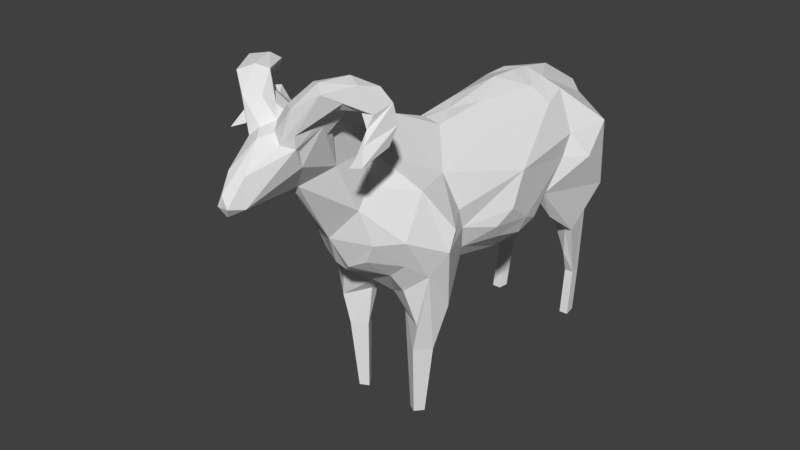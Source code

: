 # Source: BIG_HORN_SHEEP_rigged.blend  (saved by Blender 2.78.0; exported with 4.5.12 LTS)
import bpy
from mathutils import Matrix  # noqa: F401  (used for matrix-valued properties, if any)

bpy.ops.wm.read_factory_settings(use_empty=True)
scene = bpy.context.scene
scene.name = 'Scene'

# ---- collections
col_collection_1 = bpy.data.collections.new('Collection 1'); scene.collection.children.link(col_collection_1)

# ---- world
world_world = bpy.data.worlds.new('World'); scene.world = world_world
world_world.color = (0.05088, 0.05088, 0.05088)
world_world.use_sun_shadow = False
world_world.sun_shadow_jitter_overblur = 0.0
world_world.cycles.sampling_method = 'MANUAL'

# ---- meshes
me_bighorn = bpy.data.meshes.new('bighorn')
me_bighorn.from_pydata([(-0.1238, -0.4811, 1.174), (-0.05287, -0.3332, 0.5392), (-0.2764, 0.0003692, 0.7115), (-0.07194, 0.03271, 0.5432), (-0.06289, 0.1289, 1.219), (-0.119, 0.4332, 1.215), (-0.09961, -0.3286, 0.51), (-0.1664, 0.5923, 1.174), (-0.228, 0.2738, 0.6273), (-0.2269, 0.2113, 0.6075), (-0.3105, 0.7547, 1.01), (-0.1831, -0.2681, 1.068), (-0.1607, -0.4835, 0.6208), (-0.09031, -0.8821, 1.519), (-0.08913, -0.8016, 1.446), (-0.03507, -0.8723, 1.481), (-0.09542, -0.7803, 1.247), (-0.05945, -0.5081, 1.246), (-0.194, 0.4672, 1.147), (-0.2573, -0.4404, 0.6988), (-0.2008, -0.4458, 0.4528), (-0.2056, 0.659, 0.4585), (-0.1079, 0.4189, 0.6398), (-0.2647, 0.4903, 0.9009), (-0.2252, 0.7966, 0.607), (-0.2173, 0.8322, 0.6787), (-0.1008, 0.7737, 0.6743), (-0.2078, 0.511, 0.5817), (-0.132, 0.7589, 0.4019), (-0.2392, 0.663, 0.4616), (-0.1983, -0.2303, 0.6029), (-0.1607, -0.3119, 0.4035), (-0.1176, -0.82, 1.421), (-0.1726, -0.4352, 0.3185), (-0.198, 0.4045, 0.7153), (-0.121, 0.3075, 0.5968), (-0.1313, 0.4874, 0.6502), (-0.07326, 0.6089, 0.6606), (-0.1133, 0.6332, 0.6411), (-0.05799, 0.8784, 1.113), (-0.1028, 0.5428, 1.227), (-0.09304, 0.8803, 1.06), (-0.05263, 0.924, 0.9921), (-0.2154, -0.1728, 0.7104), (-0.2414, -0.2078, 0.8208), (-0.2104, -0.3071, 0.4225), (-0.1548, -0.4048, -0.0136), (-0.15, -0.3226, 0.3129), (-0.02906, -0.9105, 1.193), (-0.1135, -0.6865, 1.038), (-0.1492, -0.6482, 0.8841), (-0.07137, -0.5756, 1.24), (-0.1365, -0.8056, 1.508), (-0.1637, -0.8221, 1.506), (-0.1141, -0.634, 1.117), (-0.1064, -0.641, 0.7971), (-0.1156, -1.001, 1.437), (-0.03452, -0.9356, 1.5), (-0.0501, -1.18, 1.21), (-0.1632, -0.7975, 1.498), (-0.1278, -0.8402, 1.474), (-0.06233, -0.4234, 0.5585), (-0.162, -0.208, 0.6486), (-0.07594, 0.9143, 0.8482), (-0.1066, -0.3934, 0.3128), (-0.2242, -0.367, 0.3137), (-0.06553, 0.7775, 0.7032), (-0.02378, -1.24, 1.222), (-0.1868, 0.6927, 0.3142), (-0.1754, 0.7416, 0.1936), (-0.1635, 0.5527, 0.5671), (-0.1394, 0.813, 0.4863), (-0.1351, 0.681, 0.4661), (-0.1075, -0.8446, 1.496), (-0.1836, -0.3668, -0.01632), (-0.118, -0.3815, -0.01683), (-0.1422, -0.3421, -0.01676), (-0.2112, 0.7989, 0.1982), (-0.234, 0.4023, 0.7453), (-0.1109, 0.8656, 0.7501), (-0.2175, 0.7418, 0.1942), (-0.1065, 0.8768, 1.042), (-0.1417, -0.8871, 1.446), (-0.1279, -0.8584, 1.4), (-0.1643, -0.8036, 1.472), (-0.09865, -0.9552, 1.302), (-0.145, -0.8614, 1.563), (-0.03711, -1.016, 1.437), (-0.07361, -1.033, 1.402), (-0.2552, -0.8194, 1.505), (-0.1491, -0.8934, 1.481), (-0.173, -0.8994, 1.495), (-0.2355, -0.8902, 1.55), (-0.1915, -0.8023, 1.617), (-0.1518, -0.9152, 1.612), (-0.2789, -0.7491, 1.582), (-0.1622, -0.7743, 1.594), (-0.2174, -0.7284, 1.534), (-0.2762, -0.8179, 1.445), (-0.2897, -0.9254, 1.343), (-0.2682, -0.8719, 1.346), (-0.3095, 0.1179, 0.9837), (-0.1613, 0.1211, 1.134), (-0.3066, -0.8782, 1.331), (-0.2864, -0.8396, 1.32), (-0.328, -0.713, 1.446), (-0.2916, -0.7996, 1.497), (-0.3007, -0.7189, 1.405), (-0.2601, -0.8388, 1.605), (-0.2107, -0.876, 1.518), (-0.2121, -0.7942, 1.535), (-0.1032, -0.8899, 1.598), (-0.3194, -0.7514, 1.372), (-0.2626, -0.7024, 1.524), (-0.2874, -0.8475, 1.397), (-0.2499, -0.7539, 1.456), (-0.3188, -0.729, 1.527), (-0.06105, -0.9745, 1.532), (-0.1157, -1.016, 1.537), (-0.1985, -0.9593, 1.591), (-0.1113, -0.9948, 1.384), (-0.05671, -0.1312, 1.196), (-0.08941, -0.3871, 0.4988), (-0.04071, -1.165, 1.325), (-0.264, -0.3205, 0.5178), (-0.3186, -0.3936, 0.8089), (-0.3238, -0.3637, 0.9002), (-0.2322, -0.4564, 1.071), (-0.2384, -0.5632, 0.8911), (-0.2428, -0.2367, 0.913), (-0.2065, -0.528, 0.7664), (-0.1314, -0.5275, 0.699), (-0.03325, -0.6619, 0.7612), (-0.2653, 0.5417, 0.9992), (-0.3341, 0.6008, 0.889), (-0.3058, 0.1608, 0.7477), (-0.285, 0.2522, 0.7063), (-0.2787, 0.1472, 0.6733), (-0.2036, 0.07034, 0.612), (-0.3205, 0.03437, 0.8407), (-0.3005, -0.04885, 0.7811), (-0.161, 0.9042, 0.8443), (-0.3088, 0.7722, 0.6926), (-0.1102, -0.9479, 1.368), (-0.1036, -0.9692, 1.368), (-0.163, 0.7838, 0.1998), (-0.0459, -0.6297, 1.302), (-0.02051, -0.6355, 1.353), (-0.08073, -0.4976, 1.149), (-0.1811, 0.7095, -0.0283), (-0.2169, 0.7668, -0.02376), (-0.2232, 0.7097, -0.02777), (-0.1687, 0.7517, -0.02214), (0.1238, -0.4811, 1.174), (0.05287, -0.3332, 0.5392), (0.2764, 0.0003692, 0.7115), (0.07194, 0.03271, 0.5432), (0.06289, 0.1289, 1.219), (0.119, 0.4332, 1.215), (0.09961, -0.3286, 0.51), (0.0, 0.565, 1.246), (0.0, 0.3236, 1.263), (0.0, 0.4633, 1.257), (0.1664, 0.5923, 1.174), (0.228, 0.2738, 0.6273), (0.2269, 0.2113, 0.6075), (0.3105, 0.7547, 1.01), (0.1831, -0.2681, 1.068), (0.1607, -0.4835, 0.6208), (0.0, -0.3421, 1.293), (0.0, -0.6369, 0.726), (0.09031, -0.8821, 1.519), (0.08913, -0.8016, 1.446), (0.03507, -0.8723, 1.481), (0.09542, -0.7803, 1.247), (0.05945, -0.5081, 1.246), (0.0, -0.5298, 1.301), (0.194, 0.4672, 1.147), (0.2573, -0.4404, 0.6988), (0.2008, -0.4458, 0.4528), (0.2056, 0.659, 0.4585), (0.1079, 0.4189, 0.6398), (0.2647, 0.4903, 0.9009), (0.2252, 0.7966, 0.607), (0.2173, 0.8322, 0.6787), (0.1008, 0.7737, 0.6743), (0.2078, 0.511, 0.5817), (0.132, 0.7589, 0.4019), (0.2392, 0.663, 0.4616), (0.1983, -0.2303, 0.6029), (0.1607, -0.3119, 0.4035), (0.1176, -0.82, 1.421), (0.1726, -0.4352, 0.3185), (0.198, 0.4045, 0.7153), (0.121, 0.3075, 0.5968), (0.1313, 0.4874, 0.6502), (0.07326, 0.6089, 0.6606), (0.1133, 0.6332, 0.6411), (0.05799, 0.8784, 1.113), (0.1028, 0.5428, 1.227), (0.09304, 0.8803, 1.06), (0.0, 0.9266, 0.9917), (0.05263, 0.924, 0.9921), (0.0, 0.8658, 1.116), (0.2154, -0.1728, 0.7104), (0.2414, -0.2078, 0.8208), (0.2104, -0.3071, 0.4225), (0.1548, -0.4048, -0.0136), (0.15, -0.3226, 0.3129), (0.0, -1.067, 1.419), (0.02906, -0.9105, 1.193), (0.1135, -0.6865, 1.038), (0.1492, -0.6482, 0.8841), (0.07137, -0.5756, 1.24), (0.1365, -0.8056, 1.508), (0.1637, -0.8221, 1.506), (0.1141, -0.634, 1.117), (0.1064, -0.641, 0.7971), (0.1156, -1.001, 1.437), (0.03452, -0.9356, 1.5), (0.0, -0.9682, 1.457), (0.0, -1.239, 1.269), (0.0501, -1.18, 1.21), (0.1632, -0.7975, 1.498), (0.1278, -0.8402, 1.474), (0.06233, -0.4234, 0.5585), (0.0, -0.4933, 0.6243), (0.162, -0.208, 0.6486), (0.0, 0.9276, 0.9038), (0.07594, 0.9143, 0.8482), (0.0, 0.9119, 0.8898), (0.1066, -0.3934, 0.3128), (0.2242, -0.367, 0.3137), (0.06553, 0.7775, 0.7032), (0.02378, -1.24, 1.222), (0.0, -1.22, 1.181), (0.1868, 0.6927, 0.3142), (0.1754, 0.7416, 0.1936), (0.1635, 0.5527, 0.5671), (0.1394, 0.813, 0.4863), (0.1351, 0.681, 0.4661), (0.1075, -0.8446, 1.496), (0.1836, -0.3668, -0.01632), (0.118, -0.3815, -0.01683), (0.1422, -0.3421, -0.01676), (0.2112, 0.7989, 0.1982), (0.234, 0.4023, 0.7453), (0.1109, 0.8656, 0.7501), (0.2175, 0.7418, 0.1942), (0.1065, 0.8768, 1.042), (0.1417, -0.8871, 1.446), (0.1279, -0.8584, 1.4), (0.1643, -0.8036, 1.472), (0.0, -0.7339, 1.433), (0.0, -0.9176, 1.472), (0.09865, -0.9552, 1.302), (0.145, -0.8614, 1.563), (0.03711, -1.016, 1.437), (0.07361, -1.033, 1.402), (0.2552, -0.8194, 1.505), (0.1491, -0.8934, 1.481), (0.173, -0.8994, 1.495), (0.2355, -0.8902, 1.55), (0.1915, -0.8023, 1.617), (0.1518, -0.9152, 1.612), (0.2789, -0.7491, 1.582), (0.1622, -0.7743, 1.594), (0.2174, -0.7284, 1.534), (0.2762, -0.8179, 1.445), (0.2897, -0.9254, 1.343), (0.2682, -0.8719, 1.346), (0.3095, 0.1179, 0.9837), (0.1613, 0.1211, 1.134), (0.3066, -0.8782, 1.331), (0.2864, -0.8396, 1.32), (0.328, -0.713, 1.446), (0.2916, -0.7996, 1.497), (0.3007, -0.7189, 1.405), (0.2601, -0.8388, 1.605), (0.2107, -0.876, 1.518), (0.2121, -0.7942, 1.535), (0.1032, -0.8899, 1.598), (0.3194, -0.7514, 1.372), (0.2626, -0.7024, 1.524), (0.2874, -0.8475, 1.397), (0.2499, -0.7539, 1.456), (0.3188, -0.729, 1.527), (0.06105, -0.9745, 1.532), (0.1157, -1.016, 1.537), (0.1985, -0.9593, 1.591), (0.1113, -0.9948, 1.384), (0.0, 0.2735, 0.5494), (0.05671, -0.1312, 1.196), (0.0, 0.007301, 1.211), (0.0, -0.154, 1.224), (0.0, -0.4021, 1.3), (0.0, -0.4881, 1.296), (0.0, -0.872, 1.124), (0.0, -0.731, 0.903), (0.0, -0.9294, 1.194), (0.0, 0.7269, 1.217), (0.0, -0.3185, 0.5274), (0.08941, -0.3871, 0.4988), (0.04071, -1.165, 1.325), (0.264, -0.3205, 0.5178), (0.3186, -0.3936, 0.8089), (0.3238, -0.3637, 0.9002), (0.2322, -0.4564, 1.071), (0.2384, -0.5632, 0.8911), (0.2428, -0.2367, 0.913), (0.2065, -0.528, 0.7664), (0.1314, -0.5275, 0.699), (0.03325, -0.6619, 0.7612), (0.2653, 0.5417, 0.9992), (0.3341, 0.6008, 0.889), (0.3058, 0.1608, 0.7477), (0.285, 0.2522, 0.7063), (0.2787, 0.1472, 0.6733), (0.2036, 0.07034, 0.612), (0.3205, 0.03437, 0.8407), (0.3005, -0.04885, 0.7811), (0.161, 0.9042, 0.8443), (0.3088, 0.7722, 0.6926), (0.0, -0.5859, 1.324), (0.0, 0.8468, 0.7398), (0.1102, -0.9479, 1.368), (0.1036, -0.9692, 1.368), (0.163, 0.7838, 0.1998), (0.0, -1.238, 1.22), (0.0459, -0.6297, 1.302), (0.02051, -0.6355, 1.353), (0.08073, -0.4976, 1.149), (0.1811, 0.7095, -0.0283), (0.2169, 0.7668, -0.02376), (0.2232, 0.7097, -0.02777), (0.1687, 0.7517, -0.02214)], [(17, 148), (148, 51), (175, 331), (331, 213)], [(17, 295, 0), (295, 169, 0), (1, 122, 6), (3, 301, 62), (9, 35, 291), (5, 18, 4), (30, 43, 62), (5, 4, 161), (5, 161, 162), (121, 169, 294), (41, 40, 39), (123, 209, 87, 88), (37, 22, 36), (7, 40, 41), (7, 41, 10), (9, 3, 138), (133, 7, 10), (127, 11, 126), (20, 12, 19), (12, 20, 61), (20, 122, 61), (132, 131, 170), (131, 226, 170), (323, 147, 14, 253), (323, 176, 17), (323, 17, 146, 147), (15, 14, 73), (15, 73, 13), (79, 324, 66), (10, 141, 142), (63, 79, 141), (21, 68, 72), (78, 29, 27), (29, 78, 142), (23, 136, 135), (25, 79, 66), (25, 66, 26), (26, 71, 24), (27, 21, 70), (124, 45, 65), (30, 45, 124), (32, 16, 83), (64, 47, 31, 6), (34, 78, 27), (38, 36, 70), (160, 40, 5, 162), (38, 66, 37), (42, 41, 39), (39, 203, 201), (201, 228, 42), (124, 43, 30), (44, 140, 43), (47, 45, 31), (62, 301, 1), (70, 26, 66, 38), (123, 221, 209), (209, 220, 87), (48, 85, 16), (298, 48, 49), (48, 298, 297), (50, 55, 132), (50, 298, 49), (51, 54, 16), (16, 54, 49), (14, 32, 59), (53, 73, 52), (53, 60, 73), (85, 58, 120), (48, 235, 58), (88, 56, 120), (90, 91, 13), (57, 254, 15), (57, 220, 254), (15, 13, 57), (221, 123, 67), (59, 60, 53), (48, 58, 85), (84, 82, 60), (61, 1, 301), (61, 131, 12), (142, 134, 10), (81, 228, 230), (63, 141, 81), (3, 62, 138), (77, 24, 71), (80, 29, 24), (79, 63, 324), (63, 230, 324), (68, 69, 28), (81, 141, 10), (139, 44, 101), (82, 16, 85), (85, 120, 144, 143, 82), (109, 86, 13), (90, 82, 120), (60, 82, 73), (83, 84, 32), (15, 254, 253), (111, 117, 57), (117, 220, 57), (111, 57, 13), (111, 13, 86), (94, 117, 111), (89, 109, 92), (92, 106, 89), (91, 56, 92), (94, 93, 108), (94, 108, 119), (109, 110, 86), (110, 96, 86), (98, 89, 106), (101, 44, 129), (101, 129, 11), (101, 18, 133), (102, 18, 101), (105, 113, 107), (116, 106, 108), (110, 109, 89), (86, 96, 111), (104, 103, 112), (112, 103, 105), (113, 95, 96), (113, 96, 97), (105, 114, 116), (115, 100, 104), (115, 104, 107), (98, 115, 97), (97, 89, 98), (100, 115, 98), (107, 112, 105), (4, 121, 293), (161, 4, 293), (295, 17, 296), (17, 176, 296), (49, 128, 50), (3, 291, 301), (64, 122, 33), (122, 20, 33), (123, 120, 58), (128, 19, 130), (125, 124, 19), (147, 146, 14), (127, 125, 128), (128, 49, 127), (130, 12, 131), (12, 130, 19), (130, 55, 50), (134, 78, 23), (134, 133, 10), (134, 23, 133), (23, 101, 133), (2, 137, 138), (8, 35, 9), (138, 137, 9), (8, 78, 34), (142, 24, 29), (1, 61, 122), (43, 138, 62), (3, 9, 291), (6, 30, 62), (6, 31, 30), (40, 160, 300), (37, 291, 22), (7, 18, 40), (133, 18, 7), (169, 121, 11), (169, 11, 0), (0, 51, 17), (131, 132, 55), (13, 73, 90), (14, 146, 17, 51), (51, 16, 14), (124, 65, 19), (18, 102, 4), (25, 141, 79), (35, 22, 291), (24, 25, 26), (45, 30, 31), (49, 48, 16), (16, 32, 14), (33, 65, 74, 46), (33, 20, 19), (124, 125, 44), (36, 27, 70), (36, 34, 27), (34, 22, 35), (34, 36, 22), (27, 29, 21), (291, 37, 324), (36, 38, 37), (39, 40, 300), (41, 42, 81), (39, 201, 42), (44, 43, 124), (43, 2, 138), (47, 64, 75, 76), (19, 65, 33), (64, 33, 46, 75), (299, 48, 297), (298, 50, 132), (14, 52, 73), (59, 52, 14), (59, 53, 52), (32, 84, 59), (123, 88, 120), (54, 51, 127), (127, 49, 54), (235, 48, 299), (58, 235, 67), (60, 59, 84), (226, 61, 301), (131, 61, 226), (62, 1, 6), (228, 81, 42), (230, 63, 81), (47, 65, 45), (66, 324, 37), (69, 68, 80), (77, 28, 145), (72, 70, 21), (26, 70, 72), (5, 40, 18), (41, 81, 10), (65, 47, 76, 74), (46, 74, 76, 75), (24, 77, 80), (77, 71, 28), (21, 80, 68), (71, 72, 28), (142, 25, 24), (68, 28, 72), (29, 80, 21), (2, 43, 140), (101, 23, 135), (139, 101, 135), (139, 140, 44), (82, 83, 16), (73, 82, 90), (109, 13, 91), (56, 90, 120), (82, 84, 83), (15, 253, 14), (118, 88, 87), (118, 87, 117), (117, 87, 220), (94, 119, 118), (94, 118, 117), (91, 90, 56), (93, 111, 96), (93, 94, 111), (95, 108, 93), (97, 96, 110), (93, 96, 95), (97, 110, 89), (115, 107, 97), (114, 99, 100), (100, 99, 104), (99, 114, 103), (102, 101, 11), (102, 11, 121), (121, 4, 102), (103, 104, 99), (105, 116, 113), (119, 108, 106), (106, 92, 119), (107, 113, 97), (109, 91, 92), (104, 112, 107), (95, 113, 116), (116, 114, 98), (106, 116, 98), (114, 100, 98), (105, 103, 114), (116, 108, 95), (56, 119, 92), (119, 56, 88), (119, 88, 118), (293, 121, 294), (300, 203, 39), (221, 67, 328), (122, 64, 6), (67, 123, 58), (128, 125, 19), (11, 127, 51, 0), (127, 126, 125), (50, 128, 130), (126, 11, 129), (129, 44, 125), (129, 125, 126), (130, 131, 55), (298, 132, 170), (78, 134, 142), (137, 135, 136), (2, 135, 137), (8, 136, 78), (136, 8, 9), (8, 34, 35), (9, 137, 136), (78, 136, 23), (140, 139, 135), (140, 135, 2), (142, 141, 25), (26, 72, 71), (82, 143, 144, 120), (145, 28, 69), (328, 67, 235), (80, 77, 150, 151), (69, 80, 151, 149), (77, 145, 152, 150), (145, 69, 149, 152), (151, 150, 152, 149), (175, 153, 295), (295, 153, 169), (154, 159, 302), (156, 227, 301), (165, 291, 194), (158, 157, 177), (189, 227, 204), (158, 161, 157), (158, 162, 161), (292, 294, 169), (200, 198, 199), (303, 258, 257, 209), (196, 195, 181), (163, 200, 199), (163, 166, 200), (165, 318, 156), (313, 166, 163), (307, 306, 167), (179, 178, 168), (168, 225, 179), (179, 225, 302), (312, 170, 311), (311, 170, 226), (323, 253, 172, 330), (323, 175, 176), (323, 330, 329, 175), (173, 241, 172), (173, 171, 241), (247, 233, 324), (166, 322, 321), (229, 321, 247), (180, 240, 236), (246, 186, 188), (188, 322, 246), (182, 315, 316), (184, 233, 247), (184, 185, 233), (185, 183, 239), (186, 238, 180), (304, 232, 206), (189, 304, 206), (191, 251, 174), (231, 159, 190, 208), (193, 186, 246), (197, 238, 195), (160, 162, 158, 199), (197, 196, 233), (202, 198, 200), (198, 201, 203), (201, 202, 228), (304, 189, 204), (205, 204, 320), (208, 190, 206), (227, 154, 301), (238, 197, 233, 185), (303, 209, 221), (209, 257, 220), (210, 174, 255), (298, 211, 210), (210, 297, 298), (212, 312, 217), (212, 211, 298), (213, 174, 216), (174, 211, 216), (172, 223, 191), (215, 214, 241), (215, 241, 224), (255, 290, 222), (210, 222, 235), (258, 290, 218), (260, 171, 261), (219, 173, 254), (219, 254, 220), (173, 219, 171), (221, 234, 303), (223, 215, 224), (210, 255, 222), (252, 224, 250), (225, 301, 154), (225, 168, 311), (322, 166, 314), (249, 230, 228), (229, 249, 321), (156, 318, 227), (245, 239, 183), (248, 183, 188), (247, 324, 229), (229, 324, 230), (236, 187, 237), (249, 166, 321), (319, 271, 205), (250, 255, 174), (255, 250, 325, 326, 290), (279, 171, 256), (260, 290, 250), (224, 241, 250), (251, 191, 252), (173, 253, 254), (281, 219, 287), (287, 219, 220), (281, 171, 219), (281, 256, 171), (264, 281, 287), (259, 262, 279), (262, 259, 276), (261, 262, 218), (264, 278, 263), (264, 289, 278), (279, 256, 280), (280, 256, 266), (268, 276, 259), (271, 309, 205), (271, 167, 309), (271, 313, 177), (272, 271, 177), (275, 277, 283), (286, 278, 276), (280, 259, 279), (256, 281, 266), (274, 282, 273), (282, 275, 273), (283, 266, 265), (283, 267, 266), (275, 286, 284), (285, 274, 270), (285, 277, 274), (268, 267, 285), (267, 268, 259), (270, 268, 285), (277, 275, 282), (157, 293, 292), (161, 293, 157), (295, 296, 175), (175, 296, 176), (211, 212, 308), (156, 301, 291), (231, 192, 302), (302, 192, 179), (303, 222, 290), (308, 310, 178), (305, 178, 304), (330, 172, 329), (307, 308, 305), (308, 307, 211), (310, 311, 168), (168, 178, 310), (310, 212, 217), (314, 182, 246), (314, 166, 313), (314, 313, 182), (182, 313, 271), (155, 318, 317), (164, 165, 194), (318, 165, 317), (164, 193, 246), (322, 188, 183), (154, 302, 225), (204, 227, 318), (156, 291, 165), (159, 227, 189), (159, 189, 190), (199, 300, 160), (196, 181, 291), (163, 199, 177), (313, 163, 177), (169, 167, 292), (169, 153, 167), (153, 175, 213), (311, 217, 312), (171, 260, 241), (172, 213, 175, 329), (213, 172, 174), (304, 178, 232), (177, 157, 272), (184, 247, 321), (194, 291, 181), (183, 185, 184), (206, 190, 189), (211, 174, 210), (174, 172, 191), (192, 207, 242, 232), (192, 178, 179), (304, 205, 305), (195, 238, 186), (195, 186, 193), (193, 194, 181), (193, 181, 195), (186, 180, 188), (291, 324, 196), (195, 196, 197), (198, 300, 199), (200, 249, 202), (198, 202, 201), (205, 304, 204), (204, 318, 155), (208, 244, 243, 231), (178, 192, 232), (231, 243, 207, 192), (299, 297, 210), (298, 312, 212), (172, 241, 214), (223, 172, 214), (223, 214, 215), (191, 223, 252), (303, 290, 258), (216, 307, 213), (307, 216, 211), (235, 299, 210), (222, 234, 235), (224, 252, 223), (226, 301, 225), (311, 226, 225), (227, 159, 154), (228, 202, 249), (230, 249, 229), (208, 206, 232), (233, 196, 324), (237, 248, 236), (245, 327, 187), (240, 180, 238), (185, 240, 238), (158, 177, 199), (200, 166, 249), (232, 242, 244, 208), (207, 243, 244, 242), (183, 248, 245), (245, 187, 239), (180, 236, 248), (239, 187, 240), (322, 183, 184), (236, 240, 187), (188, 180, 248), (155, 320, 204), (271, 315, 182), (319, 315, 271), (319, 205, 320), (250, 174, 251), (241, 260, 250), (279, 261, 171), (218, 290, 260), (250, 251, 252), (173, 172, 253), (288, 257, 258), (288, 287, 257), (287, 220, 257), (264, 288, 289), (264, 287, 288), (261, 218, 260), (263, 266, 281), (263, 281, 264), (265, 263, 278), (267, 280, 266), (263, 265, 266), (267, 259, 280), (285, 267, 277), (284, 270, 269), (270, 274, 269), (269, 273, 284), (272, 167, 271), (272, 292, 167), (292, 272, 157), (273, 269, 274), (275, 283, 286), (289, 276, 278), (276, 289, 262), (277, 267, 283), (279, 262, 261), (274, 277, 282), (265, 286, 283), (286, 268, 284), (276, 268, 286), (284, 268, 270), (275, 284, 273), (286, 265, 278), (218, 262, 289), (289, 258, 218), (289, 288, 258), (293, 294, 292), (300, 198, 203), (221, 328, 234), (302, 159, 231), (234, 222, 303), (308, 178, 305), (167, 153, 213, 307), (307, 305, 306), (212, 310, 308), (306, 309, 167), (309, 305, 205), (309, 306, 305), (310, 217, 311), (298, 170, 312), (246, 322, 314), (317, 316, 315), (155, 317, 315), (164, 246, 316), (316, 165, 164), (164, 194, 193), (165, 316, 317), (246, 182, 316), (320, 315, 319), (320, 155, 315), (322, 184, 321), (185, 239, 240), (250, 290, 326, 325), (327, 237, 187), (328, 235, 234), (248, 334, 333, 245), (237, 332, 334, 248), (245, 333, 335, 327), (327, 335, 332, 237), (334, 332, 335, 333)])
me_bighorn.use_remesh_preserve_volume = False
me_bighorn.use_remesh_preserve_attributes = False
me_bighorn.use_mirror_vertex_groups = False
me_bighorn.update()
arm_armature = bpy.data.armatures.new('Armature')  # bones are not reproduced

# ---- objects
ob_bighornsheep = bpy.data.objects.new('BigHornSheep', arm_armature)
ob_bighorn = bpy.data.objects.new('bighorn', me_bighorn)

# ---- transforms, parenting, visibility, modifiers, constraints
ob_bighornsheep.location = (0.0, 0.0, 0.0)
ob_bighornsheep.show_in_front = True
ob_bighornsheep.lineart.crease_threshold = 0.0
ob_bighorn.parent = ob_bighornsheep
ob_bighorn.location = (0.0, 0.0, 0.0)
ob_bighorn.scale = (2.697, 2.697, 2.697)
ob_bighorn.lineart.crease_threshold = 0.0
_vg = ob_bighorn.vertex_groups.new(name='Group')
for _i, _w in zip([1, 3, 4, 5, 9, 13, 14, 15, 17, 22, 35, 37, 39, 40, 41, 42, 43, 48, 49, 50, 51, 55, 57, 61, 62, 63, 66, 67, 73, 79, 81, 87, 88, 111, 117, 118, 121, 123, 131, 132, 138, 141, 146, 147, 148, 154, 156, 157, 158, 160, 161, 162, 165, 169, 170, 171, 172, 173, 175, 176, 181, 194, 196, 198, 199, 200, 201, 202, 203, 204, 209, 210, 211, 212, 213, 217, 219, 220, 221, 225, 226, 227, 228, 229, 230, 233, 234, 235, 241, 247, 249, 253, 254, 257, 258, 281, 287, 288, 291, 292, 293, 294, 295, 296, 297, 298, 299, 300, 301, 303, 311, 312, 318, 321, 323, 324, 328, 329, 330, 331], [0.3347, 0.4131, 0.4318, 0.3379, 0.001002, 0.02756, 0.0259, 0.6042, 0.346, 0.09936, 0.108, 0.03438, 0.3502, 0.2447, 0.06604, 0.5028, 0.004724, 0.05221, 0.04286, 0.0009592, 0.01584, 0.02172, 0.5417, 0.2029, 0.1687, 0.4583, 0.2693, 0.3017, 0.004873, 0.08322, 0.1075, 0.4409, 0.006745, 0.03441, 0.272, 0.01447, 0.221, 0.005899, 0.07569, 0.6057, 0.04703, 0.0001089, 0.2135, 0.7539, 0.346, 0.3347, 0.4131, 0.4318, 0.3379, 0.9029, 0.9957, 0.9999, 0.001002, 0.09617, 0.9973, 0.02756, 0.0259, 0.6042, 0.346, 0.944, 0.09936, 0.108, 0.03438, 0.3502, 0.2447, 0.06604, 1.0, 0.5028, 0.9894, 0.004724, 0.5239, 0.05221, 0.04286, 0.0009592, 0.01584, 0.02172, 0.5417, 0.9964, 0.7456, 0.2029, 0.891, 0.1687, 1.0, 0.4583, 0.9986, 0.2693, 0.3017, 0.2589, 0.004873, 0.08322, 0.1075, 0.9886, 0.9985, 0.4409, 0.006745, 0.03441, 0.272, 0.01447, 0.9549, 0.221, 0.9857, 0.9284, 0.1686, 0.6884, 0.9925, 0.9821, 0.4215, 0.6856, 0.9893, 0.005899, 0.07569, 0.6057, 0.04703, 0.0001089, 0.9715, 0.9455, 0.5076, 0.2135, 0.7539, 0.346]): _vg.add([_i], _w, 'REPLACE')
_vg = ob_bighorn.vertex_groups.new(name='Root')
_vg = ob_bighorn.vertex_groups.new(name='Tail')
for _i, _w in zip([2, 3, 4, 5, 7, 8, 9, 10, 18, 22, 23, 25, 26, 27, 34, 35, 36, 37, 38, 39, 40, 41, 42, 43, 44, 62, 63, 66, 70, 78, 79, 81, 101, 102, 133, 134, 135, 136, 137, 138, 139, 140, 141, 142, 155, 156, 157, 158, 160, 161, 162, 163, 164, 165, 166, 177, 181, 182, 184, 185, 186, 193, 194, 195, 196, 197, 198, 199, 200, 201, 202, 203, 204, 205, 227, 228, 229, 230, 233, 238, 246, 247, 249, 271, 272, 291, 293, 300, 313, 314, 315, 316, 317, 318, 319, 320, 321, 322, 324], [0.1647, 0.2215, 0.1598, 0.7399, 0.7733, 0.4887, 0.4605, 0.2444, 0.6963, 0.4033, 0.1396, 0.1183, 0.1092, 0.1653, 0.4432, 0.4819, 0.266, 0.2175, 0.12, 0.9495, 0.8203, 0.9266, 0.9382, 0.03156, 0.00489, 0.01704, 0.7645, 0.183, 0.08319, 0.439, 0.3433, 0.891, 0.1028, 0.09112, 0.2069, 0.06567, 0.3654, 0.4537, 0.3702, 0.2458, 0.1341, 0.1, 0.6619, 0.04559, 0.1646, 0.2214, 0.1598, 0.74, 0.859, 0.6134, 0.7935, 0.7735, 0.4886, 0.4604, 0.2453, 0.6964, 0.4027, 0.1399, 0.1185, 0.1081, 0.1651, 0.4431, 0.4817, 0.2652, 0.2157, 0.118, 0.9495, 0.8204, 0.9267, 0.9569, 0.9383, 0.9551, 0.03131, 0.004686, 0.01677, 0.9189, 0.7645, 0.8966, 0.1817, 0.0825, 0.439, 0.3427, 0.8911, 0.1028, 0.09113, 0.4408, 0.01892, 0.9155, 0.2074, 0.06695, 0.3654, 0.4536, 0.3702, 0.2458, 0.134, 0.09996, 0.662, 0.04678, 0.3423]): _vg.add([_i], _w, 'REPLACE')
_vg = ob_bighorn.vertex_groups.new(name='Back')
for _i, _w in zip([0, 1, 2, 3, 4, 5, 7, 8, 9, 11, 17, 18, 22, 23, 27, 30, 34, 35, 36, 37, 40, 43, 44, 49, 50, 51, 54, 55, 62, 78, 101, 102, 121, 125, 126, 127, 128, 129, 130, 131, 132, 133, 135, 136, 137, 138, 139, 140, 146, 148, 153, 154, 155, 156, 157, 158, 160, 161, 162, 163, 164, 165, 167, 168, 169, 170, 175, 176, 177, 181, 182, 186, 189, 193, 194, 195, 196, 199, 204, 205, 211, 212, 213, 216, 217, 226, 227, 246, 271, 272, 291, 292, 293, 294, 295, 296, 297, 298, 301, 305, 306, 307, 308, 309, 310, 311, 312, 313, 315, 316, 317, 318, 319, 320, 329, 331], [0.3414, 0.06422, 0.4551, 0.3086, 0.8107, 0.1471, 0.02835, 0.2169, 0.2628, 0.8071, 0.1543, 0.102, 0.1046, 0.05634, 0.02148, 0.05178, 0.09148, 0.1815, 0.06279, 0.02919, 0.05766, 0.1487, 0.1688, 0.09086, 0.255, 0.08677, 0.07097, 0.1657, 0.08854, 0.09065, 0.7602, 0.8634, 0.9426, 0.007873, 0.1227, 0.5994, 0.1503, 0.2337, 0.05678, 0.02938, 0.1589, 0.003442, 0.4448, 0.2744, 0.3946, 0.4141, 0.5895, 0.4731, 0.06314, 1.0, 0.3414, 0.06386, 0.455, 0.3085, 0.8107, 0.1471, 0.05362, 0.3301, 0.1256, 0.02838, 0.2168, 0.2627, 0.8071, 0.002771, 0.7699, 0.4826, 0.1543, 0.1494, 0.1021, 0.1045, 0.05642, 0.02144, 0.05159, 0.09145, 0.1815, 0.06265, 0.02862, 0.05766, 0.1482, 0.1683, 0.09086, 0.255, 0.08678, 0.07099, 0.2098, 0.0204, 0.08811, 0.09065, 0.7602, 0.8634, 0.2274, 0.9426, 0.9379, 0.9292, 0.6186, 0.3334, 0.09146, 0.4058, 0.1178, 0.009498, 0.1243, 0.5995, 0.1503, 0.2334, 0.05672, 0.1002, 0.4475, 0.003586, 0.4448, 0.2744, 0.3945, 0.414, 0.5894, 0.4729, 0.06314, 1.0]): _vg.add([_i], _w, 'REPLACE')
_vg = ob_bighorn.vertex_groups.new(name='Neck')
for _i, _w in zip([0, 11, 13, 14, 15, 16, 17, 32, 48, 49, 50, 51, 52, 53, 54, 55, 56, 57, 59, 60, 73, 82, 83, 84, 85, 86, 87, 88, 89, 90, 91, 92, 93, 94, 95, 96, 97, 98, 99, 100, 103, 104, 105, 106, 107, 108, 109, 110, 111, 112, 113, 114, 115, 116, 117, 118, 119, 120, 123, 126, 127, 128, 130, 131, 132, 143, 144, 146, 147, 153, 167, 169, 170, 171, 172, 173, 174, 175, 176, 191, 209, 210, 211, 212, 213, 214, 215, 216, 217, 218, 219, 220, 223, 224, 226, 241, 250, 251, 252, 253, 254, 255, 256, 257, 258, 259, 260, 261, 262, 263, 264, 265, 266, 267, 268, 269, 270, 273, 274, 275, 276, 277, 278, 279, 280, 281, 282, 283, 284, 285, 286, 287, 288, 289, 290, 294, 295, 296, 297, 298, 299, 303, 306, 307, 308, 310, 311, 312, 323, 325, 326, 329, 330], [0.5692, 0.02271, 0.0, 0.04486, 0.0, 0.8852, 0.7793, 0.1085, 0.05565, 0.7902, 0.3699, 0.8545, 0.0, 0.0, 0.8757, 0.2167, 0.0, 0.0, 0.0, 0.0, 0.0, 0.0, 0.0, 0.0, 0.0, 0.0, 0.0, 0.0, 0.0, 0.0, 0.0, 0.0, 0.0, 0.05067, 0.0, 0.0, 0.0, 0.0, 0.00841, 0.02299, 0.05113, 0.0, 0.0, 0.0, 0.0, 0.0, 0.0, 0.0, 0.09513, 0.0, 0.0, 0.0, 0.0, 0.0, 0.0, 0.0, 0.0, 0.0, 0.0, 0.005333, 0.1919, 0.1376, 0.05946, 0.04364, 0.1813, 0.0, 0.0, 0.7183, 0.5983, 0.5692, 0.02274, 0.1898, 0.1338, 0.0, 0.00899, 0.0, 0.8852, 0.7793, 0.6635, 0.0, 0.0, 0.09487, 0.7902, 0.3698, 0.8545, 0.0, 0.0, 0.8757, 0.2165, 0.0, 0.0, 0.0, 0.0, 0.0, 0.009034, 0.0, 0.0, 0.01433, 0.0, 0.3007, 0.0, 0.0, 0.0, 0.0, 0.0, 0.0, 0.0, 0.0, 0.0, 0.0, 0.0, 0.0, 0.0, 0.0, 0.0, 0.0, 0.0, 0.0, 0.0, 0.0, 0.0, 0.0, 0.0, 0.0, 0.0, 0.0, 0.0, 0.0, 0.0, 0.0, 0.0, 0.0, 0.0, 0.0, 0.0, 0.02159, 0.3297, 0.5681, 0.1944, 0.3886, 0.0, 0.0, 0.006114, 0.192, 0.1375, 0.05933, 0.04313, 0.1813, 0.5979, 0.0, 0.0, 0.7183, 0.5983]): _vg.add([_i], _w, 'REPLACE')
_vg = ob_bighorn.vertex_groups.new(name='Head')
for _i, _w in zip([0, 13, 14, 15, 16, 17, 32, 48, 49, 51, 52, 53, 56, 57, 58, 59, 60, 67, 73, 82, 83, 84, 85, 86, 87, 88, 89, 90, 91, 92, 93, 94, 95, 96, 97, 98, 99, 100, 103, 104, 105, 106, 107, 108, 109, 110, 111, 112, 113, 114, 115, 116, 117, 118, 119, 120, 123, 143, 144, 146, 147, 153, 171, 172, 173, 174, 175, 176, 191, 209, 210, 211, 213, 214, 215, 218, 219, 220, 221, 222, 223, 224, 234, 235, 241, 250, 251, 252, 253, 254, 255, 256, 257, 258, 259, 260, 261, 262, 263, 264, 265, 266, 267, 268, 269, 270, 273, 274, 275, 276, 277, 278, 279, 280, 281, 282, 283, 284, 285, 286, 287, 288, 289, 290, 295, 296, 297, 299, 303, 323, 325, 326, 328, 329, 330], [0.01009, 1.0, 1.0, 1.0, 0.1037, 0.04692, 1.0, 1.0, 0.02949, 0.03581, 1.0, 1.0, 1.0, 1.0, 1.0, 1.0, 0.5969, 1.0, 1.0, 1.0, 1.0, 1.0, 1.0, 1.0, 1.0, 1.0, 1.0, 1.0, 1.0, 1.0, 1.0, 1.0, 1.0, 1.0, 1.0, 1.0, 1.0, 1.0, 1.0, 1.0, 1.0, 1.0, 1.0, 1.0, 1.0, 1.0, 1.0, 1.0, 1.0, 1.0, 1.0, 1.0, 1.0, 0.9303, 1.0, 1.0, 1.0, 1.0, 1.0, 0.21, 0.376, 0.0101, 1.0, 1.0, 1.0, 0.1035, 0.04691, 0.1761, 1.0, 1.0, 0.9019, 0.02949, 0.03581, 1.0, 1.0, 1.0, 1.0, 1.0, 1.0, 1.0, 1.0, 1.0, 1.0, 1.0, 1.0, 1.0, 1.0, 1.0, 1.0, 1.0, 1.0, 1.0, 1.0, 1.0, 1.0, 1.0, 1.0, 1.0, 1.0, 1.0, 1.0, 1.0, 1.0, 1.0, 1.0, 1.0, 1.0, 1.0, 1.0, 1.0, 1.0, 1.0, 1.0, 1.0, 1.0, 1.0, 1.0, 1.0, 1.0, 1.0, 1.0, 0.9303, 1.0, 1.0, 0.01276, 0.08378, 0.6695, 0.9249, 1.0, 0.3764, 1.0, 1.0, 1.0, 0.21, 0.376]): _vg.add([_i], _w, 'REPLACE')
_vg = ob_bighorn.vertex_groups.new(name='LegBackRightTop')
for _i, _w in zip([3, 8, 9, 22, 26, 34, 35, 36, 37, 38, 63, 66, 79, 138, 141, 155, 156, 158, 160, 161, 162, 163, 164, 165, 166, 177, 180, 181, 182, 183, 184, 185, 186, 187, 188, 193, 194, 195, 196, 197, 198, 199, 200, 202, 228, 229, 230, 233, 236, 238, 239, 240, 246, 247, 249, 271, 291, 300, 313, 314, 315, 316, 317, 318, 319, 320, 321, 322, 324], [0.06051, 0.02521, 0.02175, 0.07109, 0.07527, 0.004793, 0.07724, 0.05462, 0.1204, 0.06381, 0.05497, 0.1402, 0.09616, 0.01189, 0.01512, 0.04055, 0.07021, 0.09586, 0.03609, 0.002149, 0.02849, 0.1761, 0.1869, 0.1351, 0.7429, 0.1909, 0.9393, 0.3987, 0.7923, 1.012, 0.8711, 0.82, 0.7676, 0.9142, 0.9645, 0.4156, 0.2125, 0.602, 0.6183, 0.7985, 0.02098, 0.101, 0.06489, 0.03985, 0.03274, 0.1852, 0.05281, 0.6844, 0.2065, 0.8722, 0.9555, 0.9814, 0.433, 0.5716, 0.1003, 0.06131, 0.1483, 0.01034, 0.7607, 0.9182, 0.08612, 0.1865, 0.08914, 0.0701, 0.04094, 0.01377, 0.3085, 0.9486, 0.3479]): _vg.add([_i], _w, 'REPLACE')
_vg = ob_bighorn.vertex_groups.new(name='LegBackRightDown')
for _i, _w in zip([180, 187, 188, 236, 237, 239, 245, 248, 327, 332, 333, 334, 335], [0.05684, 0.0842, 0.01552, 0.7928, 0.9999, 0.01731, 0.9814, 1.001, 0.985, 1.0, 0.9999, 1.0, 0.9999]): _vg.add([_i], _w, 'REPLACE')
_vg = ob_bighorn.vertex_groups.new(name='LegFrontRightTop')
for _i, _w in zip([1, 3, 6, 12, 30, 43, 50, 55, 61, 62, 122, 130, 131, 132, 138, 153, 154, 155, 156, 159, 164, 165, 167, 168, 170, 178, 179, 189, 190, 192, 194, 204, 205, 206, 208, 211, 212, 216, 217, 225, 226, 227, 231, 232, 271, 298, 301, 302, 304, 305, 306, 307, 308, 309, 310, 311, 312, 315, 316, 317, 318, 319, 320], [0.2316, 0.1233, 0.0612, 0.0517, 0.002537, 0.0009553, 0.06249, 0.1836, 0.1903, 0.05508, 0.05679, 0.0465, 0.1341, 0.3448, 0.05111, 0.05498, 0.6939, 0.2975, 0.2102, 0.9049, 0.05489, 0.08234, 0.1468, 0.9172, 0.4412, 0.8335, 0.6079, 0.8857, 0.8581, 0.1104, 0.0159, 0.5769, 0.7807, 0.877, 0.04288, 0.06344, 0.3195, 0.008277, 0.4786, 0.7943, 0.5589, 0.7937, 0.05814, 0.001678, 0.06799, 0.1052, 0.4417, 0.8458, 0.9482, 0.8444, 0.8314, 0.197, 0.6918, 0.5487, 0.8501, 0.7807, 0.3989, 0.08242, 0.05756, 0.1073, 0.1851, 0.215, 0.3717]): _vg.add([_i], _w, 'REPLACE')
_vg = ob_bighorn.vertex_groups.new(name='LegFrontRightDown')
for _i, _w in zip([179, 190, 192, 206, 207, 208, 225, 231, 232, 242, 243, 244, 302, 304], [0.3838, 0.1348, 0.8889, 0.1185, 0.9988, 0.9531, 0.01011, 0.941, 0.974, 0.9999, 0.9989, 0.9991, 0.09436, 0.03439]): _vg.add([_i], _w, 'REPLACE')
_vg = ob_bighorn.vertex_groups.new(name='LegBackLeftTop.')
for _i, _w in zip([2, 3, 5, 7, 8, 9, 10, 18, 21, 22, 23, 24, 25, 26, 27, 28, 29, 34, 35, 36, 37, 38, 39, 40, 41, 42, 63, 66, 68, 70, 71, 72, 78, 79, 81, 101, 133, 134, 135, 136, 137, 138, 139, 140, 141, 142, 156, 160, 161, 162, 164, 165, 181, 185, 193, 194, 195, 196, 197, 228, 229, 230, 233, 247, 291, 300, 318, 321, 324], [0.04039, 0.06985, 0.09593, 0.1763, 0.1866, 0.1348, 0.7439, 0.1911, 0.94, 0.3974, 0.7928, 1.012, 0.871, 0.8175, 0.7673, 0.9099, 0.9653, 0.4151, 0.2117, 0.6003, 0.6144, 0.7945, 0.02102, 0.1011, 0.06493, 0.03983, 0.1848, 0.6812, 0.2045, 0.871, 0.9543, 0.9805, 0.4328, 0.5701, 0.1003, 0.06132, 0.7613, 0.9198, 0.08602, 0.1864, 0.08899, 0.06989, 0.04089, 0.01371, 0.3083, 0.9492, 0.06015, 0.03617, 0.002189, 0.02856, 0.02464, 0.02124, 0.07037, 0.07407, 0.004179, 0.07668, 0.05388, 0.1186, 0.06226, 0.03249, 0.05465, 0.05265, 0.1385, 0.0953, 0.1475, 0.01039, 0.01149, 0.01464, 0.3457]): _vg.add([_i], _w, 'REPLACE')
_vg = ob_bighorn.vertex_groups.new(name='LegBackLeftDown')
for _i, _w in zip([21, 28, 29, 68, 69, 71, 77, 80, 145, 149, 150, 151, 152], [0.05611, 0.08839, 0.01391, 0.7949, 0.9999, 0.01939, 0.982, 1.001, 0.9849, 1.0, 0.9999, 1.0, 0.9999]): _vg.add([_i], _w, 'REPLACE')
_vg = ob_bighorn.vertex_groups.new(name='LegFrontLefttTop')
for _i, _w in zip([0, 1, 2, 3, 6, 8, 9, 11, 12, 19, 20, 30, 31, 33, 35, 43, 44, 45, 47, 49, 50, 54, 55, 61, 62, 64, 101, 122, 124, 125, 126, 127, 128, 129, 130, 131, 132, 135, 136, 137, 138, 139, 140, 154, 156, 159, 168, 170, 189, 212, 217, 225, 226, 227, 298, 301, 302, 310, 311, 312, 318], [0.05483, 0.6855, 0.297, 0.2094, 0.8988, 0.05478, 0.08216, 0.1467, 0.8904, 0.9278, 0.6091, 0.6915, 0.8561, 0.1132, 0.01583, 0.7628, 0.7797, 0.8775, 0.04581, 0.06017, 0.3046, 0.006636, 0.4305, 0.7468, 0.7069, 0.0603, 0.06791, 0.8338, 0.9489, 0.7592, 0.8478, 0.1962, 0.6848, 0.733, 0.7686, 0.6032, 0.3103, 0.08228, 0.05745, 0.1071, 0.1846, 0.2147, 0.3711, 0.224, 0.1226, 0.05659, 0.0, 0.3093, 0.0007902, 0.04542, 0.1359, 0.1439, 0.202, 0.05394, 0.09138, 0.4392, 0.04348, 0.01808, 0.09111, 0.2562, 0.05076]): _vg.add([_i], _w, 'REPLACE')
_vg = ob_bighorn.vertex_groups.new(name='LegFrontLeftDown')
for _i, _w in zip([20, 31, 33, 45, 46, 47, 61, 64, 65, 74, 75, 76, 122, 124], [0.3812, 0.1362, 0.8859, 0.1178, 0.9986, 0.9516, 0.01166, 0.9386, 0.9761, 0.9999, 0.9988, 0.999, 0.09597, 0.03269]): _vg.add([_i], _w, 'REPLACE')
_m = ob_bighorn.modifiers.new('Armature', 'ARMATURE')
_m.object = ob_bighornsheep

# ---- collection membership
col_collection_1.objects.link(ob_bighornsheep)
col_collection_1.objects.link(ob_bighorn)

# ---- scene / render settings (as saved in the file)
scene.frame_start = 1; scene.frame_end = 250; scene.frame_set(0)
scene.render.engine = 'BLENDER_EEVEE_NEXT'
scene.render.resolution_percentage = 50
scene.render.dither_intensity = 0.0
scene.cycles.use_denoising = False
scene.cycles.samples = 128
scene.cycles.sampling_pattern = 'TABULATED_SOBOL'
scene.cycles.light_sampling_threshold = 0.0
scene.cycles.use_adaptive_sampling = False
scene.cycles.use_light_tree = False
scene.cycles.blur_glossy = 0.0
scene.cycles.sample_clamp_indirect = 0.0
scene.view_settings.view_transform = 'Standard'
bpy.context.view_layer.update()

# ---- added for rendering (the .blend has no active camera and no usable light): camera, sun
cam_auto = bpy.data.cameras.new('AutoCamera')
cam_auto.lens = 50.0
cam_auto.sensor_width = 36.0
cam_auto.clip_end = 1000.0
ob_auto_camera = bpy.data.objects.new('AutoCamera', cam_auto)
scene.collection.objects.link(ob_auto_camera)
ob_auto_camera.location = (6.99168, -9.22846, 7.73536)
ob_auto_camera.rotation_euler = (1.09748, -7.21219e-08, 0.694738)
scene.camera = ob_auto_camera
light_auto_sun = bpy.data.lights.new('AutoSun', 'SUN')
light_auto_sun.energy = 3.0
light_auto_sun.angle = 0.0523599
ob_auto_sun = bpy.data.objects.new('AutoSun', light_auto_sun)
scene.collection.objects.link(ob_auto_sun)
ob_auto_sun.rotation_euler = (0.872665, 0.174533, 0.523599)
bpy.context.view_layer.update()
